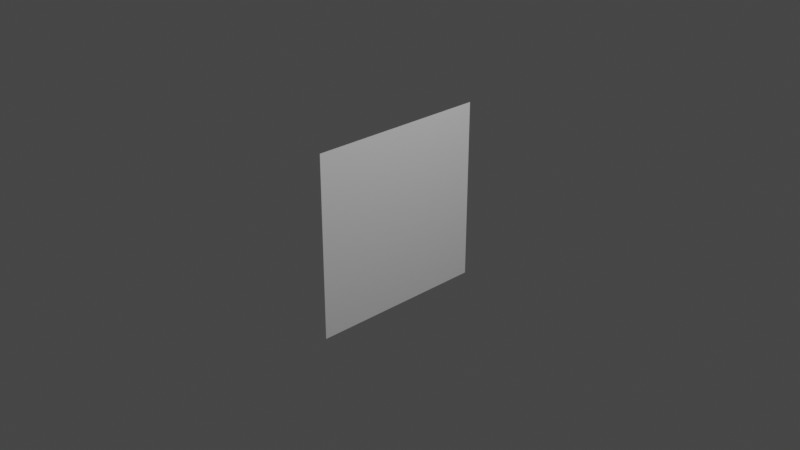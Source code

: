 # Source: plane.blend  (saved by Blender 2.82.7; exported with 4.5.12 LTS)
import bpy
from mathutils import Matrix  # noqa: F401  (used for matrix-valued properties, if any)

bpy.ops.wm.read_factory_settings(use_empty=True)
scene = bpy.context.scene
scene.name = 'Scene'

# ---- collections
col_collection = bpy.data.collections.new('Collection'); scene.collection.children.link(col_collection)

# ---- materials (node trees are filled in below, after node groups)
mat_material_001 = bpy.data.materials.new('Material.001')
mat_material_001.use_transparent_shadow = False

# ---- material node trees
mat_material_001.use_nodes = True; mat_material_001.node_tree.nodes.clear()
_N = mat_material_001.node_tree.nodes; _L = mat_material_001.node_tree.links
n0 = _N.new('ShaderNodeOutputMaterial'); n0.name = 'Material Output'; n0.location = (300, 300)
n1 = _N.new('ShaderNodeBsdfPrincipled'); n1.name = 'Principled BSDF'; n1.location = (10, 300)
n1.distribution = 'GGX'
n1.subsurface_method = 'BURLEY'
n1.inputs[3].default_value = 1.45
n1.inputs[27].default_value = (0.0, 0.0, 0.0, 1.0)
n1.inputs[28].default_value = 1.0
n2 = _N.new('ShaderNodeTexImage'); n2.name = 'Image Texture'; n2.location = (-380, 261)
_L.new(n1.outputs[0], n0.inputs[0])
n0.is_active_output = True

# ---- world
world_world = bpy.data.worlds.new('World'); scene.world = world_world
world_world.use_nodes = True; world_world.node_tree.nodes.clear()
_N = world_world.node_tree.nodes; _L = world_world.node_tree.links
n0 = _N.new('ShaderNodeOutputWorld'); n0.name = 'World Output'; n0.location = (300, 300)
n1 = _N.new('ShaderNodeBackground'); n1.name = 'Background'; n1.location = (10, 300)
n1.inputs[0].default_value = (0.05088, 0.05088, 0.05088, 1.0)
_L.new(n1.outputs[0], n0.inputs[0])
n0.is_active_output = True
world_world.color = (0.05088, 0.05088, 0.05088)
world_world.use_sun_shadow = False
world_world.sun_shadow_jitter_overblur = 0.0

# ---- cameras
cam_camera = bpy.data.cameras.new('Camera')
cam_camera.clip_end = 100.0
cam_camera.ortho_scale = 7.314

# ---- lights
light_light = bpy.data.lights.new('Light', 'POINT')
light_light.transmission_factor = 0.0
light_light.energy = 1000.0
light_light.shadow_soft_size = 0.1
light_light.shadow_maximum_resolution = 0.006
light_light.use_absolute_resolution = True

# ---- meshes
me_plane = bpy.data.meshes.new('Plane')
me_plane.from_pydata([(-1.0, -1.0, 0.0), (1.0, -1.0, 0.0), (-1.0, 1.0, 0.0), (1.0, 1.0, 0.0)], [], [(0, 1, 3, 2)])
_uv = me_plane.uv_layers.new(name='UVMap')
_uv.uv.foreach_set('vector', [0.0, 0.0, 1.0, 0.0, 1.0, 1.0, 0.0, 1.0])
me_plane.materials.append(mat_material_001)
me_plane.use_remesh_fix_poles = True
me_plane.use_remesh_preserve_attributes = False
me_plane.use_mirror_vertex_groups = False
me_plane.update()

# ---- objects
ob_light = bpy.data.objects.new('Light', light_light)
ob_camera = bpy.data.objects.new('Camera', cam_camera)
ob_plane = bpy.data.objects.new('Plane', me_plane)

# ---- transforms, parenting, visibility, modifiers, constraints
ob_light.location = (4.076, 1.005, 5.904)
ob_light.rotation_euler = (0.6503, 0.05522, 1.866)
ob_light.lock_rotations_4d = False
ob_light.empty_display_type = 'ARROWS'
ob_light.color = (0.0, 0.0, 0.0, 0.0)
ob_light.lineart.crease_threshold = 0.0
ob_camera.location = (7.359, -6.926, 4.958)
ob_camera.rotation_euler = (1.109, 0.0, 0.8149)
ob_camera.lock_rotations_4d = False
ob_camera.empty_display_type = 'ARROWS'
ob_camera.color = (0.0, 0.0, 0.0, 0.0)
ob_camera.display_type = 'WIRE'
ob_camera.lineart.crease_threshold = 0.0
ob_plane.location = (0.0, 0.0, 0.0)
ob_plane.rotation_euler = (-0.0, 1.571, 0.0)
ob_plane.lineart.crease_threshold = 0.0

# ---- collection membership
col_collection.objects.link(ob_light)
col_collection.objects.link(ob_camera)
col_collection.objects.link(ob_plane)

# ---- scene / render settings (as saved in the file)
scene.camera = ob_camera
scene.frame_start = 1; scene.frame_end = 250; scene.frame_set(1)
scene.render.engine = 'BLENDER_EEVEE_NEXT'
scene.cycles.use_denoising = False
scene.cycles.samples = 128
scene.cycles.sampling_pattern = 'TABULATED_SOBOL'
scene.cycles.use_adaptive_sampling = False
scene.cycles.use_light_tree = False
scene.view_settings.view_transform = 'Filmic'
bpy.context.view_layer.update()
